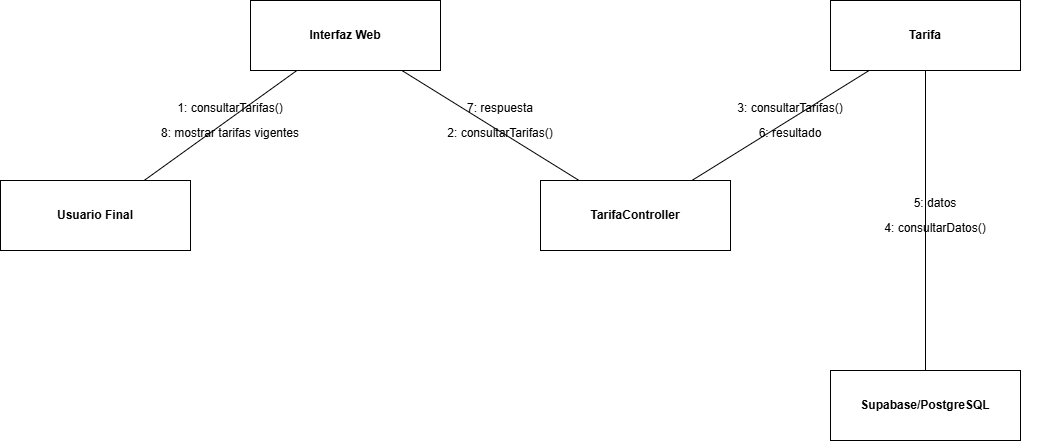

The diagram above was exported from draw.io. Its source (the exported page's mxGraphModel, read from the mxfile embedded in the PNG):
<mxGraphModel dx="1414" dy="743" grid="1" gridSize="10" guides="1" tooltips="1" connect="1" arrows="1" fold="1" page="1" pageScale="1" pageWidth="1200" pageHeight="800" math="0" shadow="0">
  <root>
    <mxCell id="0" />
    <mxCell id="1" parent="0" />
    <mxCell id="n0" parent="1" style="rounded=0;whiteSpace=wrap;html=1;strokeColor=#000000;fillColor=#ffffff;fontStyle=1;" value="Usuario Final" vertex="1">
      <mxGeometry height="70" width="190" x="60" y="260" as="geometry" />
    </mxCell>
    <mxCell id="n1" parent="1" style="rounded=0;whiteSpace=wrap;html=1;strokeColor=#000000;fillColor=#ffffff;fontStyle=1;" value="Interfaz Web" vertex="1">
      <mxGeometry height="70" width="190" x="310" y="80" as="geometry" />
    </mxCell>
    <mxCell id="n2" parent="1" style="rounded=0;whiteSpace=wrap;html=1;strokeColor=#000000;fillColor=#ffffff;fontStyle=1;" value="TarifaController" vertex="1">
      <mxGeometry height="70" width="190" x="600" y="260" as="geometry" />
    </mxCell>
    <mxCell id="n3" parent="1" style="rounded=0;whiteSpace=wrap;html=1;strokeColor=#000000;fillColor=#ffffff;fontStyle=1;" value="Tarifa" vertex="1">
      <mxGeometry height="70" width="190" x="890" y="80" as="geometry" />
    </mxCell>
    <mxCell id="n4" parent="1" style="rounded=0;whiteSpace=wrap;html=1;strokeColor=#000000;fillColor=#ffffff;fontStyle=1;" value="Supabase/PostgreSQL" vertex="1">
      <mxGeometry height="70" width="190" x="890" y="450" as="geometry" />
    </mxCell>
    <mxCell id="link0" edge="1" parent="1" source="n0" style="endArrow=none;startArrow=none;strokeColor=#000000;" target="n1">
      <mxGeometry relative="1" as="geometry" />
    </mxCell>
    <mxCell id="link1" edge="1" parent="1" source="n1" style="endArrow=none;startArrow=none;strokeColor=#000000;" target="n2">
      <mxGeometry relative="1" as="geometry" />
    </mxCell>
    <mxCell id="link2" edge="1" parent="1" source="n2" style="endArrow=none;startArrow=none;strokeColor=#000000;" target="n3">
      <mxGeometry relative="1" as="geometry" />
    </mxCell>
    <mxCell id="link3" edge="1" parent="1" source="n3" style="endArrow=none;startArrow=none;strokeColor=#000000;" target="n4">
      <mxGeometry relative="1" as="geometry" />
    </mxCell>
    <mxCell id="m0" parent="1" style="text;html=1;align=center;verticalAlign=middle;whiteSpace=wrap;strokeColor=none;fillColor=none;" value="1: consultarTarifas()" vertex="1">
      <mxGeometry height="35" width="210" x="185" y="170" as="geometry" />
    </mxCell>
    <mxCell id="m1" parent="1" style="text;html=1;align=center;verticalAlign=middle;whiteSpace=wrap;strokeColor=none;fillColor=none;" value="2: consultarTarifas()" vertex="1">
      <mxGeometry height="35" width="210" x="455" y="195" as="geometry" />
    </mxCell>
    <mxCell id="m2" parent="1" style="text;html=1;align=center;verticalAlign=middle;whiteSpace=wrap;strokeColor=none;fillColor=none;" value="3: consultarTarifas()" vertex="1">
      <mxGeometry height="35" width="210" x="745" y="170" as="geometry" />
    </mxCell>
    <mxCell id="m3" parent="1" style="text;html=1;align=center;verticalAlign=middle;whiteSpace=wrap;strokeColor=none;fillColor=none;" value="4: consultarDatos()" vertex="1">
      <mxGeometry height="35" width="210" x="890" y="290" as="geometry" />
    </mxCell>
    <mxCell id="m4" parent="1" style="text;html=1;align=center;verticalAlign=middle;whiteSpace=wrap;strokeColor=none;fillColor=none;" value="5: datos" vertex="1">
      <mxGeometry height="35" width="210" x="890" y="265" as="geometry" />
    </mxCell>
    <mxCell id="m5" parent="1" style="text;html=1;align=center;verticalAlign=middle;whiteSpace=wrap;strokeColor=none;fillColor=none;" value="6: resultado" vertex="1">
      <mxGeometry height="35" width="210" x="745" y="195" as="geometry" />
    </mxCell>
    <mxCell id="m6" parent="1" style="text;html=1;align=center;verticalAlign=middle;whiteSpace=wrap;strokeColor=none;fillColor=none;" value="7: respuesta" vertex="1">
      <mxGeometry height="35" width="210" x="455" y="170" as="geometry" />
    </mxCell>
    <mxCell id="m7" parent="1" style="text;html=1;align=center;verticalAlign=middle;whiteSpace=wrap;strokeColor=none;fillColor=none;" value="8: mostrar tarifas vigentes" vertex="1">
      <mxGeometry height="35" width="210" x="185" y="195" as="geometry" />
    </mxCell>
  </root>
</mxGraphModel>